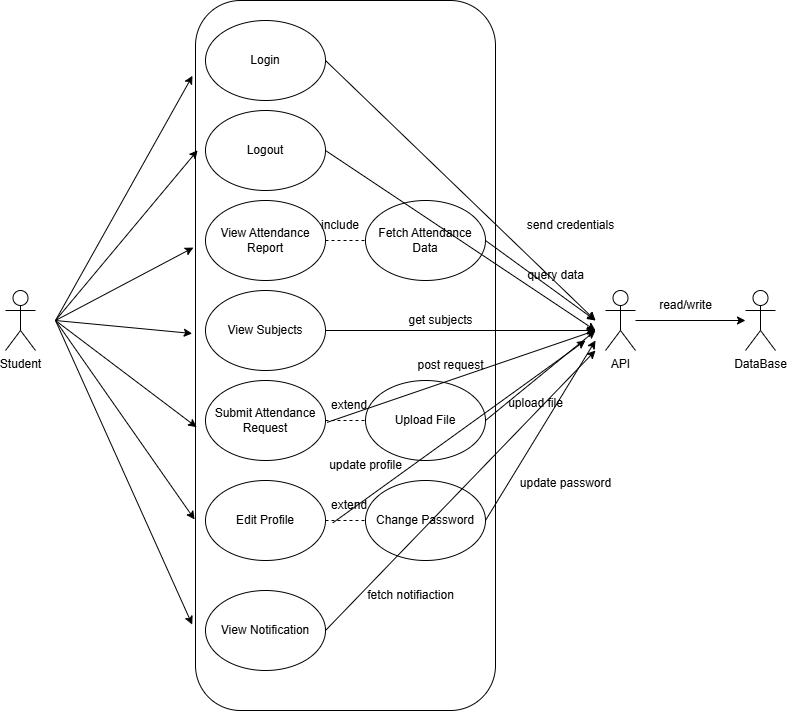

The diagram above was exported from draw.io. Its source (the exported page's mxGraphModel, read from the mxfile embedded in the PNG):
<mxGraphModel dx="1489" dy="803" grid="1" gridSize="10" guides="1" tooltips="1" connect="1" arrows="1" fold="1" page="1" pageScale="1" pageWidth="1200" pageHeight="1920" background="#ffffff" math="0" shadow="0">
  <root>
    <mxCell id="0" />
    <mxCell id="1" parent="0" />
    <mxCell id="Hu4MDOfe8uDZoHcgRyp5-1" value="DataBase&lt;div&gt;&lt;br&gt;&lt;/div&gt;" style="shape=umlActor;verticalLabelPosition=bottom;verticalAlign=top;html=1;outlineConnect=0;" vertex="1" parent="1">
      <mxGeometry x="1030" y="290" width="30" height="60" as="geometry" />
    </mxCell>
    <mxCell id="Hu4MDOfe8uDZoHcgRyp5-2" value="Student" style="shape=umlActor;verticalLabelPosition=bottom;verticalAlign=top;html=1;outlineConnect=0;" vertex="1" parent="1">
      <mxGeometry x="290" y="290" width="30" height="60" as="geometry" />
    </mxCell>
    <mxCell id="Hu4MDOfe8uDZoHcgRyp5-62" value="" style="edgeStyle=orthogonalEdgeStyle;rounded=0;orthogonalLoop=1;jettySize=auto;html=1;" edge="1" parent="1" source="Hu4MDOfe8uDZoHcgRyp5-3" target="Hu4MDOfe8uDZoHcgRyp5-1">
      <mxGeometry relative="1" as="geometry" />
    </mxCell>
    <mxCell id="Hu4MDOfe8uDZoHcgRyp5-3" value="API" style="shape=umlActor;verticalLabelPosition=bottom;verticalAlign=top;html=1;outlineConnect=0;" vertex="1" parent="1">
      <mxGeometry x="890" y="290" width="30" height="60" as="geometry" />
    </mxCell>
    <mxCell id="Hu4MDOfe8uDZoHcgRyp5-5" value="" style="rounded=1;whiteSpace=wrap;html=1;" vertex="1" parent="1">
      <mxGeometry x="480" width="300" height="710" as="geometry" />
    </mxCell>
    <mxCell id="Hu4MDOfe8uDZoHcgRyp5-6" value="Change Password" style="ellipse;whiteSpace=wrap;html=1;" vertex="1" parent="1">
      <mxGeometry x="650" y="480" width="120" height="80" as="geometry" />
    </mxCell>
    <mxCell id="Hu4MDOfe8uDZoHcgRyp5-7" value="Upload File" style="ellipse;whiteSpace=wrap;html=1;" vertex="1" parent="1">
      <mxGeometry x="650" y="380" width="120" height="80" as="geometry" />
    </mxCell>
    <mxCell id="Hu4MDOfe8uDZoHcgRyp5-8" value="Fetch Attendance&lt;br&gt;Data" style="ellipse;whiteSpace=wrap;html=1;" vertex="1" parent="1">
      <mxGeometry x="650" y="200" width="120" height="80" as="geometry" />
    </mxCell>
    <mxCell id="Hu4MDOfe8uDZoHcgRyp5-9" value="View Notification" style="ellipse;whiteSpace=wrap;html=1;" vertex="1" parent="1">
      <mxGeometry x="490" y="590" width="120" height="80" as="geometry" />
    </mxCell>
    <mxCell id="Hu4MDOfe8uDZoHcgRyp5-10" value="Edit Profile" style="ellipse;whiteSpace=wrap;html=1;" vertex="1" parent="1">
      <mxGeometry x="490" y="480" width="120" height="80" as="geometry" />
    </mxCell>
    <mxCell id="Hu4MDOfe8uDZoHcgRyp5-11" value="Submit Attendance&lt;br&gt;Request" style="ellipse;whiteSpace=wrap;html=1;" vertex="1" parent="1">
      <mxGeometry x="490" y="380" width="120" height="80" as="geometry" />
    </mxCell>
    <mxCell id="Hu4MDOfe8uDZoHcgRyp5-12" value="View Subjects" style="ellipse;whiteSpace=wrap;html=1;" vertex="1" parent="1">
      <mxGeometry x="490" y="290" width="120" height="80" as="geometry" />
    </mxCell>
    <mxCell id="Hu4MDOfe8uDZoHcgRyp5-13" value="View Attendance&lt;br&gt;Report" style="ellipse;whiteSpace=wrap;html=1;" vertex="1" parent="1">
      <mxGeometry x="490" y="200" width="120" height="80" as="geometry" />
    </mxCell>
    <mxCell id="Hu4MDOfe8uDZoHcgRyp5-14" value="Logout" style="ellipse;whiteSpace=wrap;html=1;" vertex="1" parent="1">
      <mxGeometry x="490" y="110" width="120" height="80" as="geometry" />
    </mxCell>
    <mxCell id="Hu4MDOfe8uDZoHcgRyp5-15" value="Login" style="ellipse;whiteSpace=wrap;html=1;" vertex="1" parent="1">
      <mxGeometry x="490" y="20" width="120" height="80" as="geometry" />
    </mxCell>
    <mxCell id="Hu4MDOfe8uDZoHcgRyp5-19" value="" style="endArrow=classic;html=1;rounded=0;entryX=-0.011;entryY=0.879;entryDx=0;entryDy=0;entryPerimeter=0;" edge="1" parent="1" target="Hu4MDOfe8uDZoHcgRyp5-5">
      <mxGeometry width="50" height="50" relative="1" as="geometry">
        <mxPoint x="340" y="320" as="sourcePoint" />
        <mxPoint x="670" y="140" as="targetPoint" />
      </mxGeometry>
    </mxCell>
    <mxCell id="Hu4MDOfe8uDZoHcgRyp5-20" value="" style="endArrow=classic;html=1;rounded=0;entryX=-0.003;entryY=0.731;entryDx=0;entryDy=0;entryPerimeter=0;" edge="1" parent="1" target="Hu4MDOfe8uDZoHcgRyp5-5">
      <mxGeometry width="50" height="50" relative="1" as="geometry">
        <mxPoint x="340" y="320" as="sourcePoint" />
        <mxPoint x="670" y="140" as="targetPoint" />
      </mxGeometry>
    </mxCell>
    <mxCell id="Hu4MDOfe8uDZoHcgRyp5-21" value="" style="endArrow=classic;html=1;rounded=0;entryX=0.004;entryY=0.601;entryDx=0;entryDy=0;entryPerimeter=0;" edge="1" parent="1" target="Hu4MDOfe8uDZoHcgRyp5-5">
      <mxGeometry width="50" height="50" relative="1" as="geometry">
        <mxPoint x="340" y="320" as="sourcePoint" />
        <mxPoint x="670" y="140" as="targetPoint" />
      </mxGeometry>
    </mxCell>
    <mxCell id="Hu4MDOfe8uDZoHcgRyp5-22" value="" style="endArrow=classic;html=1;rounded=0;entryX=-0.011;entryY=0.469;entryDx=0;entryDy=0;entryPerimeter=0;" edge="1" parent="1" target="Hu4MDOfe8uDZoHcgRyp5-5">
      <mxGeometry width="50" height="50" relative="1" as="geometry">
        <mxPoint x="340" y="320" as="sourcePoint" />
        <mxPoint x="670" y="140" as="targetPoint" />
      </mxGeometry>
    </mxCell>
    <mxCell id="Hu4MDOfe8uDZoHcgRyp5-23" value="" style="endArrow=classic;html=1;rounded=0;entryX=-0.007;entryY=0.348;entryDx=0;entryDy=0;entryPerimeter=0;" edge="1" parent="1" target="Hu4MDOfe8uDZoHcgRyp5-5">
      <mxGeometry width="50" height="50" relative="1" as="geometry">
        <mxPoint x="340" y="320" as="sourcePoint" />
        <mxPoint x="670" y="140" as="targetPoint" />
      </mxGeometry>
    </mxCell>
    <mxCell id="Hu4MDOfe8uDZoHcgRyp5-24" value="" style="endArrow=classic;html=1;rounded=0;entryX=0.007;entryY=0.211;entryDx=0;entryDy=0;entryPerimeter=0;" edge="1" parent="1" target="Hu4MDOfe8uDZoHcgRyp5-5">
      <mxGeometry width="50" height="50" relative="1" as="geometry">
        <mxPoint x="340" y="320" as="sourcePoint" />
        <mxPoint x="670" y="140" as="targetPoint" />
      </mxGeometry>
    </mxCell>
    <mxCell id="Hu4MDOfe8uDZoHcgRyp5-25" value="" style="endArrow=classic;html=1;rounded=0;entryX=-0.01;entryY=0.106;entryDx=0;entryDy=0;entryPerimeter=0;" edge="1" parent="1" target="Hu4MDOfe8uDZoHcgRyp5-5">
      <mxGeometry width="50" height="50" relative="1" as="geometry">
        <mxPoint x="340" y="320" as="sourcePoint" />
        <mxPoint x="670" y="140" as="targetPoint" />
      </mxGeometry>
    </mxCell>
    <mxCell id="Hu4MDOfe8uDZoHcgRyp5-32" value="" style="endArrow=none;dashed=1;html=1;rounded=0;exitX=1;exitY=0.5;exitDx=0;exitDy=0;" edge="1" parent="1" source="Hu4MDOfe8uDZoHcgRyp5-10" target="Hu4MDOfe8uDZoHcgRyp5-6">
      <mxGeometry width="50" height="50" relative="1" as="geometry">
        <mxPoint x="790" y="380" as="sourcePoint" />
        <mxPoint x="840" y="330" as="targetPoint" />
      </mxGeometry>
    </mxCell>
    <mxCell id="Hu4MDOfe8uDZoHcgRyp5-33" value="" style="endArrow=none;dashed=1;html=1;rounded=0;exitX=1;exitY=0.5;exitDx=0;exitDy=0;" edge="1" parent="1" source="Hu4MDOfe8uDZoHcgRyp5-11" target="Hu4MDOfe8uDZoHcgRyp5-7">
      <mxGeometry width="50" height="50" relative="1" as="geometry">
        <mxPoint x="790" y="380" as="sourcePoint" />
        <mxPoint x="840" y="330" as="targetPoint" />
      </mxGeometry>
    </mxCell>
    <mxCell id="Hu4MDOfe8uDZoHcgRyp5-34" value="" style="endArrow=none;dashed=1;html=1;rounded=0;exitX=1;exitY=0.5;exitDx=0;exitDy=0;entryX=0;entryY=0.5;entryDx=0;entryDy=0;" edge="1" parent="1" source="Hu4MDOfe8uDZoHcgRyp5-13" target="Hu4MDOfe8uDZoHcgRyp5-8">
      <mxGeometry width="50" height="50" relative="1" as="geometry">
        <mxPoint x="790" y="380" as="sourcePoint" />
        <mxPoint x="840" y="330" as="targetPoint" />
      </mxGeometry>
    </mxCell>
    <mxCell id="Hu4MDOfe8uDZoHcgRyp5-35" value="include" style="text;strokeColor=none;fillColor=none;align=left;verticalAlign=middle;spacingLeft=4;spacingRight=4;overflow=hidden;points=[[0,0.5],[1,0.5]];portConstraint=eastwest;rotatable=0;whiteSpace=wrap;html=1;" vertex="1" parent="1">
      <mxGeometry x="600" y="210" width="80" height="30" as="geometry" />
    </mxCell>
    <mxCell id="Hu4MDOfe8uDZoHcgRyp5-36" value="extend" style="text;strokeColor=none;fillColor=none;align=left;verticalAlign=middle;spacingLeft=4;spacingRight=4;overflow=hidden;points=[[0,0.5],[1,0.5]];portConstraint=eastwest;rotatable=0;whiteSpace=wrap;html=1;" vertex="1" parent="1">
      <mxGeometry x="610" y="390" width="80" height="30" as="geometry" />
    </mxCell>
    <mxCell id="Hu4MDOfe8uDZoHcgRyp5-37" value="extend" style="text;strokeColor=none;fillColor=none;align=left;verticalAlign=middle;spacingLeft=4;spacingRight=4;overflow=hidden;points=[[0,0.5],[1,0.5]];portConstraint=eastwest;rotatable=0;whiteSpace=wrap;html=1;" vertex="1" parent="1">
      <mxGeometry x="610" y="490" width="80" height="30" as="geometry" />
    </mxCell>
    <mxCell id="Hu4MDOfe8uDZoHcgRyp5-38" value="" style="endArrow=classic;html=1;rounded=0;exitX=0.091;exitY=1.081;exitDx=0;exitDy=0;exitPerimeter=0;" edge="1" parent="1" source="Hu4MDOfe8uDZoHcgRyp5-37">
      <mxGeometry width="50" height="50" relative="1" as="geometry">
        <mxPoint x="790" y="380" as="sourcePoint" />
        <mxPoint x="870" y="340" as="targetPoint" />
      </mxGeometry>
    </mxCell>
    <mxCell id="Hu4MDOfe8uDZoHcgRyp5-39" value="" style="endArrow=classic;html=1;rounded=0;exitX=1;exitY=0.5;exitDx=0;exitDy=0;" edge="1" parent="1" source="Hu4MDOfe8uDZoHcgRyp5-9">
      <mxGeometry width="50" height="50" relative="1" as="geometry">
        <mxPoint x="790" y="380" as="sourcePoint" />
        <mxPoint x="880" y="350" as="targetPoint" />
      </mxGeometry>
    </mxCell>
    <mxCell id="Hu4MDOfe8uDZoHcgRyp5-40" value="" style="endArrow=classic;html=1;rounded=0;exitX=1;exitY=0.5;exitDx=0;exitDy=0;" edge="1" parent="1" source="Hu4MDOfe8uDZoHcgRyp5-6">
      <mxGeometry width="50" height="50" relative="1" as="geometry">
        <mxPoint x="790" y="380" as="sourcePoint" />
        <mxPoint x="880" y="340" as="targetPoint" />
      </mxGeometry>
    </mxCell>
    <mxCell id="Hu4MDOfe8uDZoHcgRyp5-41" value="" style="endArrow=classic;html=1;rounded=0;exitX=1;exitY=0.5;exitDx=0;exitDy=0;" edge="1" parent="1" source="Hu4MDOfe8uDZoHcgRyp5-7">
      <mxGeometry width="50" height="50" relative="1" as="geometry">
        <mxPoint x="790" y="380" as="sourcePoint" />
        <mxPoint x="880" y="330" as="targetPoint" />
      </mxGeometry>
    </mxCell>
    <mxCell id="Hu4MDOfe8uDZoHcgRyp5-42" value="" style="endArrow=classic;html=1;rounded=0;exitX=1;exitY=0.5;exitDx=0;exitDy=0;" edge="1" parent="1" source="Hu4MDOfe8uDZoHcgRyp5-12">
      <mxGeometry width="50" height="50" relative="1" as="geometry">
        <mxPoint x="790" y="380" as="sourcePoint" />
        <mxPoint x="880" y="330" as="targetPoint" />
      </mxGeometry>
    </mxCell>
    <mxCell id="Hu4MDOfe8uDZoHcgRyp5-43" value="" style="endArrow=classic;html=1;rounded=0;exitX=1;exitY=0.5;exitDx=0;exitDy=0;" edge="1" parent="1" source="Hu4MDOfe8uDZoHcgRyp5-8">
      <mxGeometry width="50" height="50" relative="1" as="geometry">
        <mxPoint x="790" y="380" as="sourcePoint" />
        <mxPoint x="880" y="320" as="targetPoint" />
      </mxGeometry>
    </mxCell>
    <mxCell id="Hu4MDOfe8uDZoHcgRyp5-44" value="" style="endArrow=classic;html=1;rounded=0;exitX=1;exitY=0.5;exitDx=0;exitDy=0;" edge="1" parent="1" source="Hu4MDOfe8uDZoHcgRyp5-14">
      <mxGeometry width="50" height="50" relative="1" as="geometry">
        <mxPoint x="790" y="380" as="sourcePoint" />
        <mxPoint x="880" y="330" as="targetPoint" />
      </mxGeometry>
    </mxCell>
    <mxCell id="Hu4MDOfe8uDZoHcgRyp5-45" value="" style="endArrow=classic;html=1;rounded=0;exitX=1;exitY=0.5;exitDx=0;exitDy=0;" edge="1" parent="1" source="Hu4MDOfe8uDZoHcgRyp5-15">
      <mxGeometry width="50" height="50" relative="1" as="geometry">
        <mxPoint x="790" y="380" as="sourcePoint" />
        <mxPoint x="880" y="320" as="targetPoint" />
      </mxGeometry>
    </mxCell>
    <mxCell id="Hu4MDOfe8uDZoHcgRyp5-47" value="send credentials" style="text;html=1;align=center;verticalAlign=middle;resizable=0;points=[];autosize=1;strokeColor=none;fillColor=none;" vertex="1" parent="1">
      <mxGeometry x="800" y="210" width="110" height="30" as="geometry" />
    </mxCell>
    <mxCell id="Hu4MDOfe8uDZoHcgRyp5-48" value="query data" style="text;html=1;align=center;verticalAlign=middle;resizable=0;points=[];autosize=1;strokeColor=none;fillColor=none;" vertex="1" parent="1">
      <mxGeometry x="800" y="260" width="80" height="30" as="geometry" />
    </mxCell>
    <mxCell id="Hu4MDOfe8uDZoHcgRyp5-49" value="get subjects" style="text;html=1;align=center;verticalAlign=middle;resizable=0;points=[];autosize=1;strokeColor=none;fillColor=none;" vertex="1" parent="1">
      <mxGeometry x="680" y="305" width="90" height="30" as="geometry" />
    </mxCell>
    <mxCell id="Hu4MDOfe8uDZoHcgRyp5-51" value="upload file" style="text;html=1;align=center;verticalAlign=middle;resizable=0;points=[];autosize=1;strokeColor=none;fillColor=none;" vertex="1" parent="1">
      <mxGeometry x="780" y="388" width="80" height="30" as="geometry" />
    </mxCell>
    <mxCell id="Hu4MDOfe8uDZoHcgRyp5-52" value="update password" style="text;html=1;align=center;verticalAlign=middle;resizable=0;points=[];autosize=1;strokeColor=none;fillColor=none;" vertex="1" parent="1">
      <mxGeometry x="795" y="468" width="110" height="30" as="geometry" />
    </mxCell>
    <mxCell id="Hu4MDOfe8uDZoHcgRyp5-54" value="fetch notifiaction" style="text;html=1;align=center;verticalAlign=middle;resizable=0;points=[];autosize=1;strokeColor=none;fillColor=none;" vertex="1" parent="1">
      <mxGeometry x="640" y="580" width="110" height="30" as="geometry" />
    </mxCell>
    <mxCell id="Hu4MDOfe8uDZoHcgRyp5-55" value="update profile" style="text;html=1;align=center;verticalAlign=middle;resizable=0;points=[];autosize=1;strokeColor=none;fillColor=none;" vertex="1" parent="1">
      <mxGeometry x="600" y="450" width="100" height="30" as="geometry" />
    </mxCell>
    <mxCell id="Hu4MDOfe8uDZoHcgRyp5-57" value="" style="endArrow=classic;html=1;rounded=0;exitX=0.02;exitY=1.062;exitDx=0;exitDy=0;exitPerimeter=0;" edge="1" parent="1" source="Hu4MDOfe8uDZoHcgRyp5-36">
      <mxGeometry width="50" height="50" relative="1" as="geometry">
        <mxPoint x="790" y="380" as="sourcePoint" />
        <mxPoint x="880" y="330" as="targetPoint" />
      </mxGeometry>
    </mxCell>
    <mxCell id="Hu4MDOfe8uDZoHcgRyp5-58" value="post request" style="text;html=1;align=center;verticalAlign=middle;resizable=0;points=[];autosize=1;strokeColor=none;fillColor=none;" vertex="1" parent="1">
      <mxGeometry x="690" y="350" width="90" height="30" as="geometry" />
    </mxCell>
    <mxCell id="Hu4MDOfe8uDZoHcgRyp5-63" value="read/write" style="text;html=1;align=center;verticalAlign=middle;resizable=0;points=[];autosize=1;strokeColor=none;fillColor=none;" vertex="1" parent="1">
      <mxGeometry x="930" y="290" width="80" height="30" as="geometry" />
    </mxCell>
  </root>
</mxGraphModel>